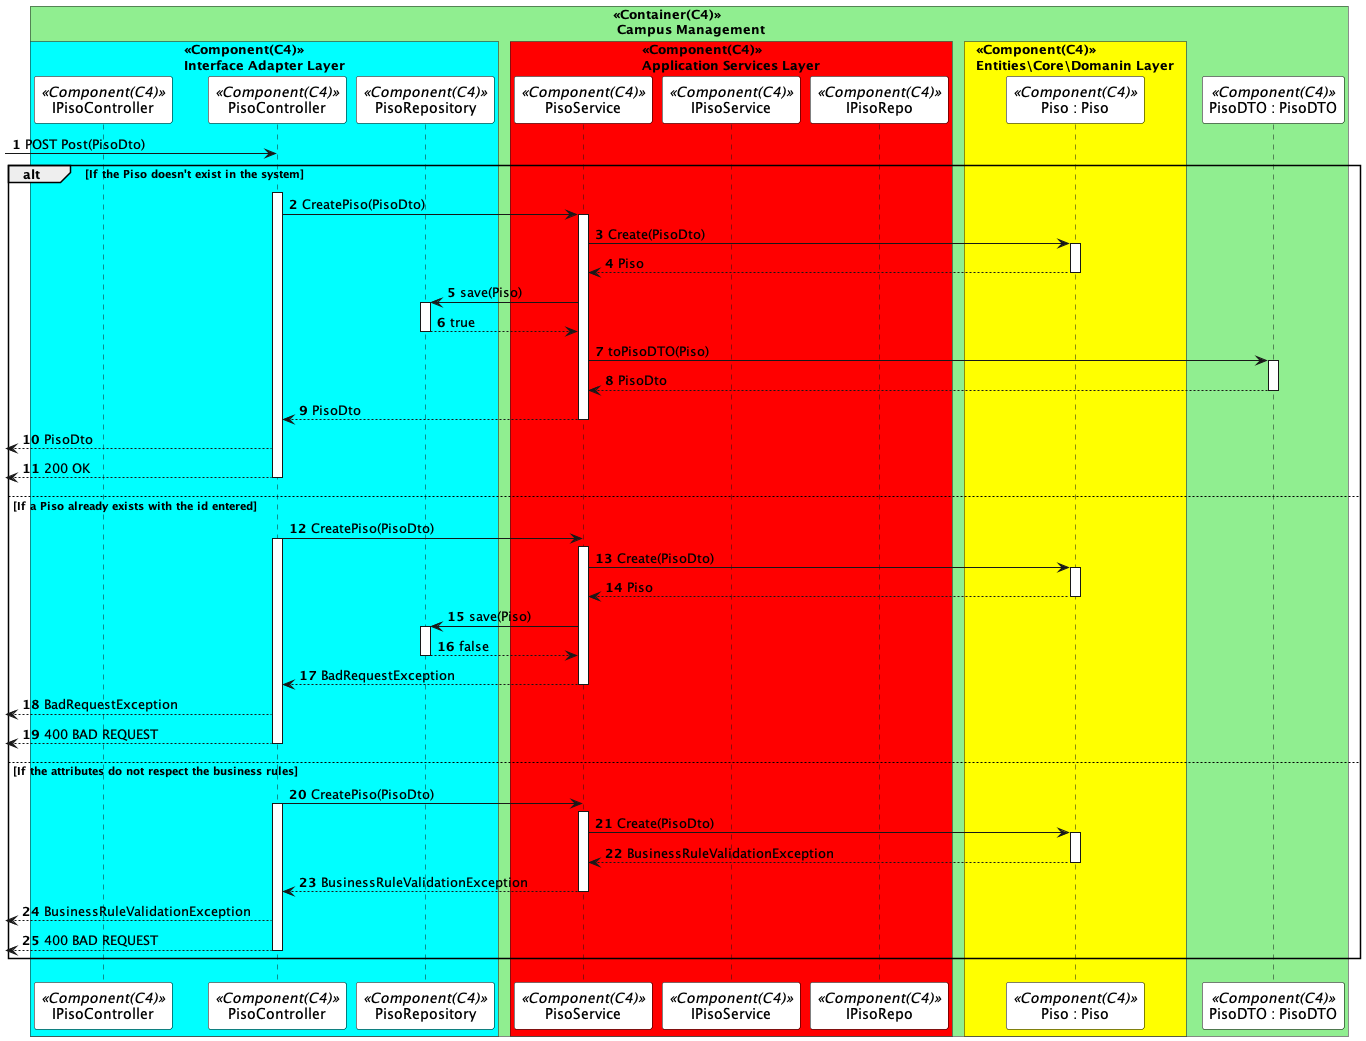

The diagram above was rendered by PlantUML. Its source (embedded in the PNG):
@startuml createPisoSD
autonumber

skinparam sequence {
ParticipantBorderColor black
ParticipantBackgroundColor white
}


!pragma teoz true
box "<<Container(C4)>>\n Campus Management" #LightGreen

    box "<<Component(C4)>>\nInterface Adapter Layer" #Cyan
        participant IPisoController as  ICTL <<Component(C4)>>
        participant PisoController as  CTL <<Component(C4)>>
        participant PisoRepository as  DR <<Component(C4)>>
    end box
      box "<<Component(C4)>>\nApplication Services Layer" #Red
        participant PisoService as  SV <<Component(C4)>>
        participant IPisoService as  ISV <<Component(C4)>>
        participant IPisoRepo as  IER <<Component(C4)>>
      end box
      box "<<Component(C4)>>\nEntities\Core\Domanin Layer" #Yellow
        participant "Piso : Piso" as  Piso <<Component(C4)>>
      end box
participant "PisoDTO : PisoDTO" as  DTO <<Component(C4)>>

end box


 -> CTL: POST Post(PisoDto)
alt If the Piso doesn't exist in the system
activate CTL
CTL -> SV : CreatePiso(PisoDto)
activate SV

SV -> Piso : Create(PisoDto)
activate Piso
Piso --> SV : Piso
deactivate Piso

SV -> DR : save(Piso)
activate DR
DR --> SV : true
deactivate DR

SV -> DTO : toPisoDTO(Piso)
activate DTO
DTO --> SV : PisoDto
deactivate DTO
SV --> CTL : PisoDto
deactivate SV
 <-- CTL : PisoDto

 <-- CTL: 200 OK
deactivate CTL





else If a Piso already exists with the id entered




CTL -> SV : CreatePiso(PisoDto)
activate CTL
activate SV

SV -> Piso : Create(PisoDto)
activate Piso
Piso --> SV : Piso
deactivate Piso

SV -> DR : save(Piso)
activate DR
DR --> SV : false
deactivate DR
SV --> CTL : BadRequestException
deactivate SV
 <-- CTL : BadRequestException


 <-- CTL: 400 BAD REQUEST
deactivate CTL




else If the attributes do not respect the business rules


CTL -> SV : CreatePiso(PisoDto)
activate CTL
activate SV

SV -> Piso : Create(PisoDto)
activate Piso
Piso --> SV : BusinessRuleValidationException
deactivate Piso

SV --> CTL : BusinessRuleValidationException
deactivate SV
 <-- CTL : BusinessRuleValidationException

 <-- CTL: 400 BAD REQUEST
deactivate CTL


end

@enduml